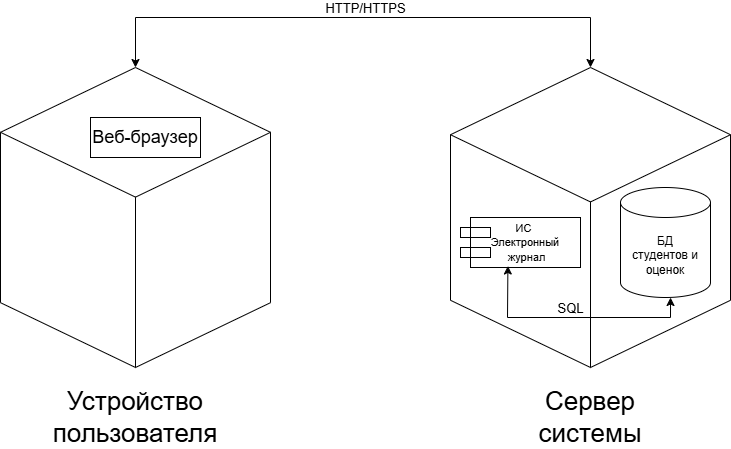

The diagram above was exported from draw.io. Its source (the exported page's mxGraphModel, read from the mxfile embedded in the PNG):
<mxGraphModel dx="1030" dy="570" grid="1" gridSize="10" guides="1" tooltips="1" connect="1" arrows="1" fold="1" page="1" pageScale="1" pageWidth="827" pageHeight="1169" background="light-dark(#FFFFFF,#FFFFFF)" math="0" shadow="0">
  <root>
    <mxCell id="0" />
    <mxCell id="1" parent="0" />
    <mxCell id="QjRxCOvVNdFstAORA3Pi-1" parent="1" style="html=1;whiteSpace=wrap;shape=isoCube2;backgroundOutline=1;isoAngle=15;fillColor=none;strokeColor=light-dark(#000000,#000000);" value="&lt;div&gt;&lt;font style=&quot;color: light-dark(rgb(0, 0, 0), rgb(0, 0, 0));&quot;&gt;&lt;br&gt;&lt;/font&gt;&lt;/div&gt;&lt;font style=&quot;color: light-dark(rgb(0, 0, 0), rgb(0, 0, 0));&quot;&gt;&lt;div&gt;&lt;font style=&quot;color: light-dark(rgb(0, 0, 0), rgb(0, 0, 0));&quot;&gt;&lt;br&gt;&lt;/font&gt;&lt;/div&gt;&lt;br&gt;&lt;/font&gt;" vertex="1">
      <mxGeometry height="300" width="270" x="50" y="120" as="geometry" />
    </mxCell>
    <mxCell id="QjRxCOvVNdFstAORA3Pi-4" parent="1" style="text;html=1;whiteSpace=wrap;strokeColor=none;fillColor=none;align=center;verticalAlign=middle;rounded=0;fontSize=26;" value="&lt;font style=&quot;color: light-dark(rgb(0, 0, 0), rgb(0, 0, 0));&quot;&gt;Устройство пользователя&lt;/font&gt;" vertex="1">
      <mxGeometry height="40" width="90" x="140" y="450" as="geometry" />
    </mxCell>
    <mxCell id="QjRxCOvVNdFstAORA3Pi-5" parent="1" style="text;html=1;whiteSpace=wrap;strokeColor=none;fillColor=none;align=center;verticalAlign=middle;rounded=0;fontSize=14;" value="&lt;font style=&quot;color: light-dark(rgb(0, 0, 0), rgb(0, 0, 0)); font-size: 26px;&quot;&gt;Сервер системы&lt;/font&gt;" vertex="1">
      <mxGeometry height="30" width="60" x="610" y="455" as="geometry" />
    </mxCell>
    <mxCell id="QjRxCOvVNdFstAORA3Pi-13" parent="1" style="rounded=0;whiteSpace=wrap;html=1;fillColor=none;strokeColor=light-dark(#000000,#000000);fontSize=18;" value="&lt;font style=&quot;color: light-dark(rgb(0, 0, 0), rgb(0, 0, 0));&quot;&gt;Веб-браузер&lt;/font&gt;" vertex="1">
      <mxGeometry height="40" width="110" x="140" y="170" as="geometry" />
    </mxCell>
    <mxCell id="QjRxCOvVNdFstAORA3Pi-17" parent="1" style="html=1;whiteSpace=wrap;shape=isoCube2;backgroundOutline=1;isoAngle=15;fillColor=none;strokeColor=light-dark(#000000,#000000);" value="&lt;div&gt;&lt;font style=&quot;color: light-dark(rgb(0, 0, 0), rgb(0, 0, 0));&quot;&gt;&lt;br&gt;&lt;/font&gt;&lt;/div&gt;&lt;font style=&quot;color: light-dark(rgb(0, 0, 0), rgb(0, 0, 0));&quot;&gt;&lt;div&gt;&lt;font style=&quot;color: light-dark(rgb(0, 0, 0), rgb(0, 0, 0));&quot;&gt;&lt;br&gt;&lt;/font&gt;&lt;/div&gt;&lt;br&gt;&lt;/font&gt;" vertex="1">
      <mxGeometry height="300" width="280" x="500" y="120" as="geometry" />
    </mxCell>
    <mxCell id="QjRxCOvVNdFstAORA3Pi-22" edge="1" parent="1" source="QjRxCOvVNdFstAORA3Pi-1" style="endArrow=classic;startArrow=classic;html=1;rounded=0;strokeColor=light-dark(#000000,#000000);entryX=0.5;entryY=0;entryDx=0;entryDy=0;entryPerimeter=0;exitX=0.5;exitY=0;exitDx=0;exitDy=0;exitPerimeter=0;" target="QjRxCOvVNdFstAORA3Pi-17" value="">
      <mxGeometry height="50" relative="1" width="50" as="geometry">
        <Array as="points">
          <mxPoint x="185" y="70" />
          <mxPoint x="640" y="70" />
        </Array>
        <mxPoint x="200" y="117" as="sourcePoint" />
        <mxPoint x="589.04" y="117.29999999999995" as="targetPoint" />
      </mxGeometry>
    </mxCell>
    <mxCell id="QjRxCOvVNdFstAORA3Pi-23" connectable="0" parent="QjRxCOvVNdFstAORA3Pi-22" style="edgeLabel;html=1;align=center;verticalAlign=middle;resizable=0;points=[];labelBackgroundColor=none;fontColor=light-dark(#000000,#000000);" value="&lt;span style=&quot;&quot;&gt;&lt;font style=&quot;font-size: 13px;&quot;&gt;HTTP/HTTPS&lt;/font&gt;&lt;/span&gt;" vertex="1">
      <mxGeometry relative="1" x="-0.0478" y="1" as="geometry">
        <mxPoint x="15" y="-9" as="offset" />
      </mxGeometry>
    </mxCell>
    <mxCell id="QjRxCOvVNdFstAORA3Pi-25" edge="1" parent="1" source="cOSfSwYqznuS47rRfQvL-1" style="endArrow=classic;startArrow=classic;html=1;rounded=0;strokeColor=light-dark(#000000,#000000);entryX=0.556;entryY=1;entryDx=0;entryDy=0;entryPerimeter=0;exitX=0.34;exitY=0.97;exitDx=0;exitDy=0;exitPerimeter=0;" target="cOSfSwYqznuS47rRfQvL-2" value="">
      <mxGeometry height="50" relative="1" width="50" as="geometry">
        <Array as="points">
          <mxPoint x="557" y="370" />
          <mxPoint x="720" y="370" />
        </Array>
        <mxPoint x="550" y="430" as="sourcePoint" />
        <mxPoint x="740" y="430" as="targetPoint" />
      </mxGeometry>
    </mxCell>
    <mxCell id="QjRxCOvVNdFstAORA3Pi-26" connectable="0" parent="QjRxCOvVNdFstAORA3Pi-25" style="edgeLabel;html=1;align=center;verticalAlign=middle;resizable=0;points=[];labelBackgroundColor=none;fontColor=light-dark(#000000,#000000);" value="&lt;span style=&quot;&quot;&gt;&lt;font style=&quot;font-size: 13px;&quot;&gt;SQL&lt;/font&gt;&lt;/span&gt;" vertex="1">
      <mxGeometry relative="1" x="-0.0478" y="1" as="geometry">
        <mxPoint x="2" y="-9" as="offset" />
      </mxGeometry>
    </mxCell>
    <mxCell id="cOSfSwYqznuS47rRfQvL-1" parent="1" style="rounded=0;whiteSpace=wrap;html=1;fillColor=none;strokeColor=light-dark(#000000,#000000);" value="&lt;font style=&quot;color: light-dark(rgb(0, 0, 0), rgb(0, 0, 0)); font-size: 11px;&quot;&gt;ИС&amp;nbsp;&lt;/font&gt;&lt;div&gt;&lt;font style=&quot;color: light-dark(rgb(0, 0, 0), rgb(0, 0, 0)); font-size: 11px;&quot;&gt;Электронный&lt;/font&gt;&lt;/div&gt;&lt;div&gt;&lt;font style=&quot;color: light-dark(rgb(0, 0, 0), rgb(0, 0, 0)); font-size: 11px;&quot;&gt;&amp;nbsp;журнал&lt;/font&gt;&lt;/div&gt;" vertex="1">
      <mxGeometry height="50" width="110" x="520" y="270" as="geometry" />
    </mxCell>
    <mxCell id="cOSfSwYqznuS47rRfQvL-2" parent="1" style="shape=cylinder3;whiteSpace=wrap;html=1;boundedLbl=1;backgroundOutline=1;size=15;fillColor=none;strokeColor=light-dark(#000000,#000000);" value="&lt;font style=&quot;color: light-dark(rgb(0, 0, 0), rgb(0, 0, 0));&quot;&gt;БД&lt;/font&gt;&lt;div&gt;&lt;font style=&quot;color: light-dark(rgb(0, 0, 0), rgb(0, 0, 0));&quot;&gt;студентов и оценок&lt;/font&gt;&lt;/div&gt;" vertex="1">
      <mxGeometry height="110" width="90" x="670" y="240" as="geometry" />
    </mxCell>
    <mxCell id="cOSfSwYqznuS47rRfQvL-3" parent="1" style="rounded=0;whiteSpace=wrap;html=1;fillColor=none;strokeColor=light-dark(#000000,#000000);" value="" vertex="1">
      <mxGeometry height="10" width="30" x="510" y="280" as="geometry" />
    </mxCell>
    <mxCell id="cOSfSwYqznuS47rRfQvL-6" parent="1" style="rounded=0;whiteSpace=wrap;html=1;fillColor=none;strokeColor=light-dark(#000000,#000000);" value="" vertex="1">
      <mxGeometry height="10" width="30" x="510" y="300" as="geometry" />
    </mxCell>
  </root>
</mxGraphModel>